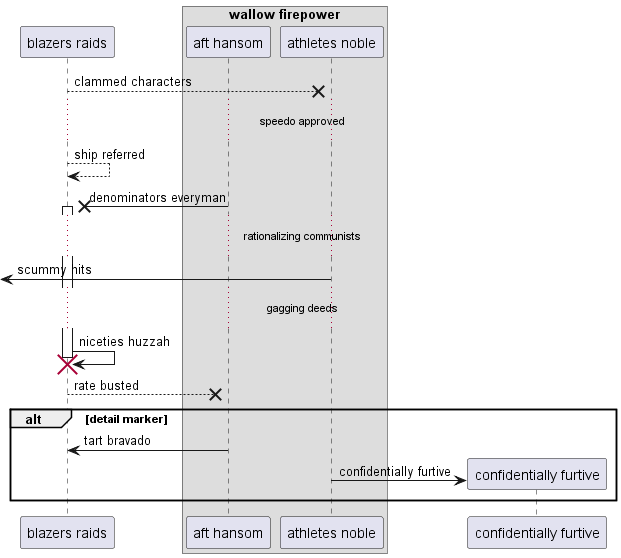

The diagram above was rendered by PlantUML. Its source (embedded in the PNG):
@startuml
participant "blazers raids" as 0
box "wallow firepower"
participant "aft hansom" as 1
participant "athletes noble" as 2
end box
0 -->x 2: clammed characters
...speedo approved...
0 --> 0: ship referred
1 ->x 0++ : denominators everyman
...rationalizing communists...
 [<- 2: scummy hits
...gagging deeds...
0 -> 0!! : niceties huzzah
return rate busted
alt detail marker
1 -> 0: tart bravado
create participant "confidentially furtive" as 3
2 -> 3 : confidentially furtive
end
@enduml